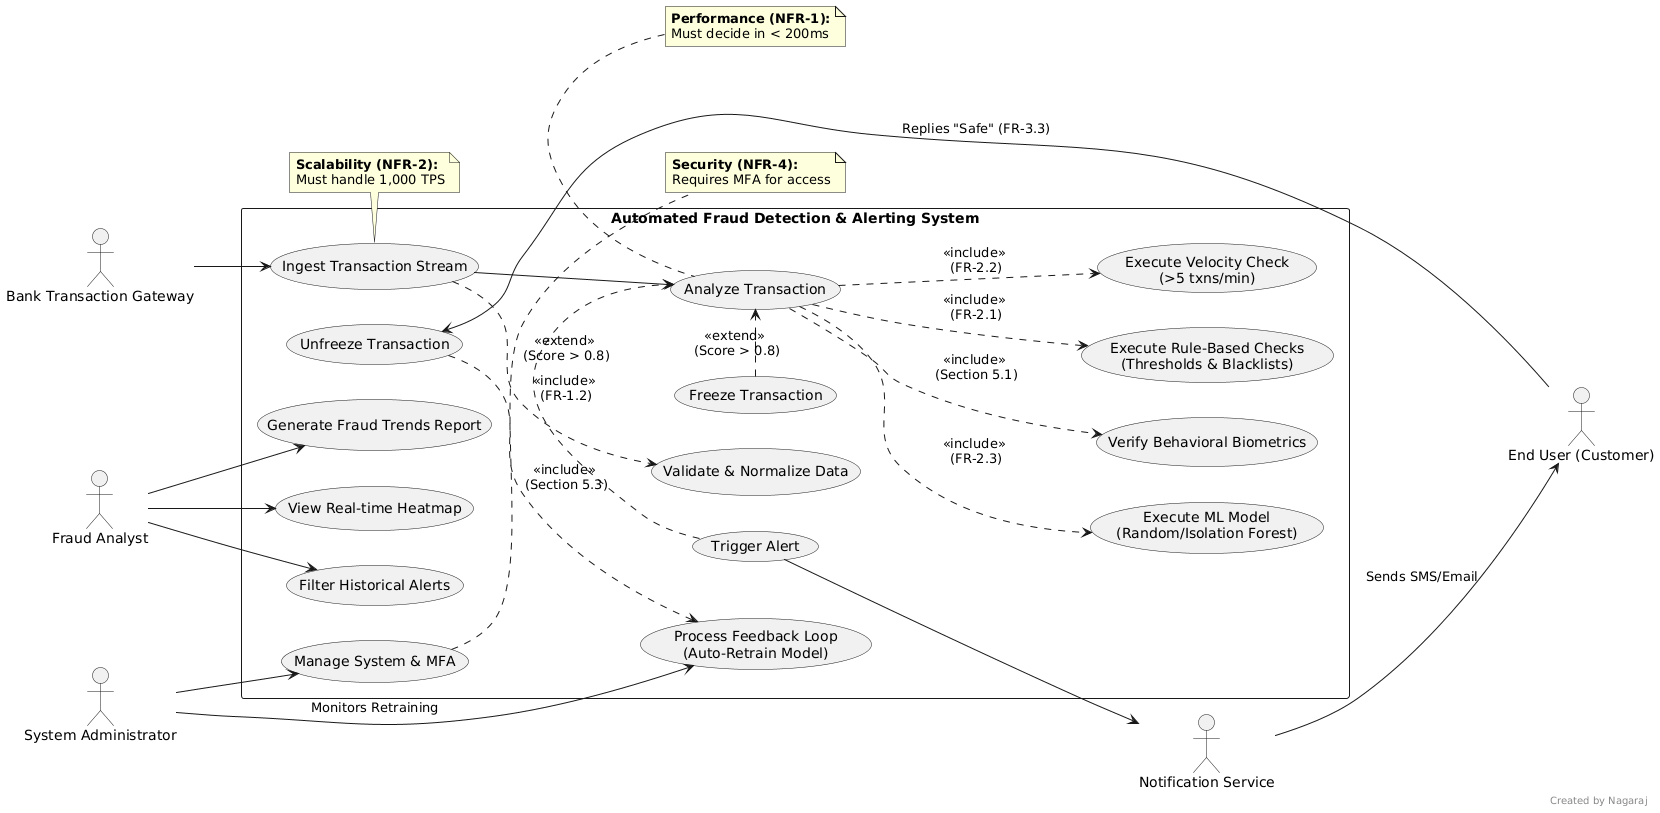

The diagram above was rendered by PlantUML. Its source (embedded in the PNG):
@startuml
left to right direction
skinparam packageStyle rectangle

' --- ADDED NAME HERE ---
right footer Created by Nagaraj

' --- ACTORS ---
actor "Bank Transaction Gateway" as Gateway
actor "End User (Customer)" as User
actor "Fraud Analyst" as Analyst
actor "System Administrator" as Admin
actor "Notification Service" as Notifier

' --- SYSTEM BOUNDARY ---
rectangle "Automated Fraud Detection & Alerting System" {

    ' --- USE CASES: DATA INGESTION ---
    usecase "Ingest Transaction Stream" as UC_Ingest
    usecase "Validate & Normalize Data" as UC_Validate

    ' --- USE CASES: DETECTION ENGINE ---
    usecase "Analyze Transaction" as UC_Analyze
    usecase "Execute Rule-Based Checks\n(Thresholds & Blacklists)" as UC_Rules
    usecase "Execute Velocity Check\n(>5 txns/min)" as UC_Velocity
    usecase "Execute ML Model\n(Random/Isolation Forest)" as UC_ML
    usecase "Verify Behavioral Biometrics" as UC_Bio

    ' --- USE CASES: ACTION & RESPONSE ---
    usecase "Trigger Alert" as UC_Alert
    usecase "Freeze Transaction" as UC_Freeze
    usecase "Unfreeze Transaction" as UC_Unfreeze
    usecase "Process Feedback Loop\n(Auto-Retrain Model)" as UC_Train

    ' --- USE CASES: DASHBOARD & REPORTING ---
    usecase "View Real-time Heatmap" as UC_Heatmap
    usecase "Filter Historical Alerts" as UC_Filter
    usecase "Generate Fraud Trends Report" as UC_Report
    usecase "Manage System & MFA" as UC_Manage

    ' --- RELATIONSHIPS ---

    ' 1. Ingestion Flow
    Gateway --> UC_Ingest
    UC_Ingest ..> UC_Validate : <<include>> \n(FR-1.2)
    UC_Ingest --> UC_Analyze

    ' 2. Analysis Includes (The Hybrid Approach)
    UC_Analyze ..> UC_Rules : <<include>> \n(FR-2.1)
    UC_Analyze ..> UC_Velocity : <<include>> \n(FR-2.2)
    UC_Analyze ..> UC_ML : <<include>> \n(FR-2.3)
    UC_Analyze ..> UC_Bio : <<include>> \n(Section 5.1)

    ' 3. Conditional Actions (Extensions)
    UC_Alert .> UC_Analyze : <<extend>> \n(Score > 0.8)
    UC_Freeze .> UC_Analyze : <<extend>> \n(Score > 0.8)

    ' 4. Alerting & User Response
    UC_Alert --> Notifier
    Notifier --> User : Sends SMS/Email
    User --> UC_Unfreeze : Replies "Safe" (FR-3.3)
    
    ' 5. Feedback Loop
    UC_Unfreeze ..> UC_Train : <<include>> \n(Section 5.3)

    ' 6. Admin & Analyst Functions
    Analyst --> UC_Heatmap
    Analyst --> UC_Filter
    Analyst --> UC_Report
    
    Admin --> UC_Manage
    Admin --> UC_Train : Monitors Retraining
}

' --- NON-FUNCTIONAL REQUIREMENTS (NOTES) ---
note top of UC_Analyze
  <b>Performance (NFR-1):</b>
  Must decide in < 200ms
end note

note bottom of UC_Ingest
  <b>Scalability (NFR-2):</b>
  Must handle 1,000 TPS
end note

note right of UC_Manage
  <b>Security (NFR-4):</b>
  Requires MFA for access
end note
@enduml